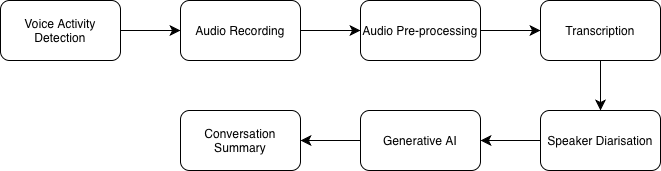

The diagram above was exported from draw.io. Its source (the exported page's mxGraphModel, read from the mxfile embedded in the PNG):
<mxGraphModel dx="633" dy="962" grid="1" gridSize="10" guides="1" tooltips="1" connect="1" arrows="1" fold="1" page="1" pageScale="1" pageWidth="827" pageHeight="1169" math="0" shadow="0">
  <root>
    <mxCell id="0" />
    <mxCell id="1" parent="0" />
    <mxCell id="59XOEs63RYY0GdsGbZXe-7" edge="1" parent="1" source="59XOEs63RYY0GdsGbZXe-1" style="edgeStyle=none;curved=1;rounded=0;orthogonalLoop=1;jettySize=auto;html=1;fontSize=12;startSize=8;endSize=8;" target="59XOEs63RYY0GdsGbZXe-2" value="">
      <mxGeometry relative="1" as="geometry" />
    </mxCell>
    <mxCell id="59XOEs63RYY0GdsGbZXe-1" parent="1" style="rounded=1;whiteSpace=wrap;html=1;" value="Voice Activity Detection" vertex="1">
      <mxGeometry height="60" width="120" x="100" y="310" as="geometry" />
    </mxCell>
    <mxCell id="59XOEs63RYY0GdsGbZXe-8" edge="1" parent="1" source="59XOEs63RYY0GdsGbZXe-2" style="edgeStyle=none;curved=1;rounded=0;orthogonalLoop=1;jettySize=auto;html=1;fontSize=12;startSize=8;endSize=8;" target="59XOEs63RYY0GdsGbZXe-3" value="">
      <mxGeometry relative="1" as="geometry" />
    </mxCell>
    <mxCell id="59XOEs63RYY0GdsGbZXe-2" parent="1" style="rounded=1;whiteSpace=wrap;html=1;" value="Audio Recording" vertex="1">
      <mxGeometry height="60" width="120" x="280" y="310" as="geometry" />
    </mxCell>
    <mxCell id="59XOEs63RYY0GdsGbZXe-9" edge="1" parent="1" source="59XOEs63RYY0GdsGbZXe-3" style="edgeStyle=none;curved=1;rounded=0;orthogonalLoop=1;jettySize=auto;html=1;fontSize=12;startSize=8;endSize=8;" target="59XOEs63RYY0GdsGbZXe-4" value="">
      <mxGeometry relative="1" as="geometry" />
    </mxCell>
    <mxCell id="59XOEs63RYY0GdsGbZXe-3" parent="1" style="rounded=1;whiteSpace=wrap;html=1;" value="Audio Pre-processing" vertex="1">
      <mxGeometry height="60" width="120" x="460" y="310" as="geometry" />
    </mxCell>
    <mxCell id="59XOEs63RYY0GdsGbZXe-10" edge="1" parent="1" source="59XOEs63RYY0GdsGbZXe-4" style="edgeStyle=none;curved=1;rounded=0;orthogonalLoop=1;jettySize=auto;html=1;fontSize=12;startSize=8;endSize=8;" target="59XOEs63RYY0GdsGbZXe-6" value="">
      <mxGeometry relative="1" as="geometry" />
    </mxCell>
    <mxCell id="59XOEs63RYY0GdsGbZXe-4" parent="1" style="rounded=1;whiteSpace=wrap;html=1;" value="Transcription" vertex="1">
      <mxGeometry height="60" width="120" x="640" y="310" as="geometry" />
    </mxCell>
    <mxCell id="59XOEs63RYY0GdsGbZXe-13" edge="1" parent="1" source="59XOEs63RYY0GdsGbZXe-5" style="edgeStyle=none;curved=1;rounded=0;orthogonalLoop=1;jettySize=auto;html=1;fontSize=12;startSize=8;endSize=8;" target="59XOEs63RYY0GdsGbZXe-12" value="">
      <mxGeometry relative="1" as="geometry" />
    </mxCell>
    <mxCell id="59XOEs63RYY0GdsGbZXe-5" parent="1" style="rounded=1;whiteSpace=wrap;html=1;" value="Generative AI" vertex="1">
      <mxGeometry height="60" width="120" x="460" y="420" as="geometry" />
    </mxCell>
    <mxCell id="59XOEs63RYY0GdsGbZXe-11" edge="1" parent="1" source="59XOEs63RYY0GdsGbZXe-6" style="edgeStyle=none;curved=1;rounded=0;orthogonalLoop=1;jettySize=auto;html=1;fontSize=12;startSize=8;endSize=8;" target="59XOEs63RYY0GdsGbZXe-5" value="">
      <mxGeometry relative="1" as="geometry" />
    </mxCell>
    <mxCell id="59XOEs63RYY0GdsGbZXe-6" parent="1" style="rounded=1;whiteSpace=wrap;html=1;" value="Speaker Diarisation" vertex="1">
      <mxGeometry height="60" width="120" x="640" y="420" as="geometry" />
    </mxCell>
    <mxCell id="59XOEs63RYY0GdsGbZXe-12" parent="1" style="rounded=1;whiteSpace=wrap;html=1;" value="Conversation Summary" vertex="1">
      <mxGeometry height="60" width="120" x="280" y="420" as="geometry" />
    </mxCell>
  </root>
</mxGraphModel>